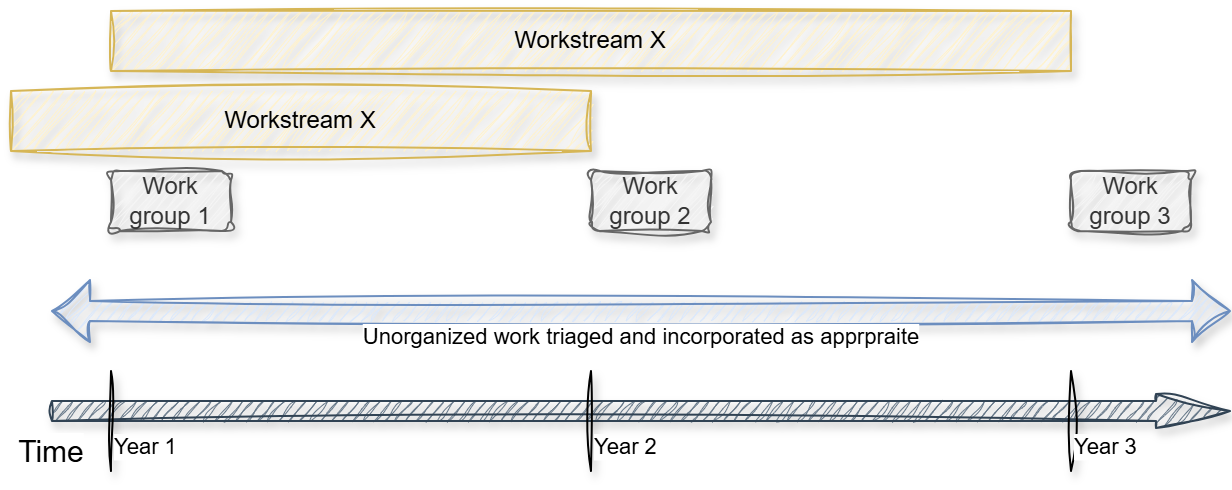

The diagram above was exported from draw.io. Its source (the exported page's mxGraphModel, read from the mxfile embedded in the PNG):
<mxGraphModel dx="843" dy="522" grid="1" gridSize="10" guides="1" tooltips="1" connect="1" arrows="1" fold="1" page="1" pageScale="1" pageWidth="2756" pageHeight="3937" math="0" shadow="0">
  <root>
    <mxCell id="0" />
    <mxCell id="1" parent="0" />
    <mxCell id="drN4KGjrcRPqep7Dr6zM-1" edge="1" parent="1" style="shape=flexArrow;endArrow=classic;html=1;rounded=0;defaultLabelBackgroundColor=page;endWidth=6;endSize=12;fontSize=15;sketch=1;curveFitting=1;jiggle=2;shadow=1;fillColor=#647687;strokeColor=#314354;" value="Time">
      <mxGeometry height="50" relative="1" width="50" x="-1" y="-20" as="geometry">
        <mxPoint as="offset" />
        <mxPoint x="290" y="400" as="sourcePoint" />
        <mxPoint x="880" y="400" as="targetPoint" />
      </mxGeometry>
    </mxCell>
    <mxCell id="drN4KGjrcRPqep7Dr6zM-3" edge="1" parent="1" style="endArrow=none;html=1;rounded=0;defaultLabelBackgroundColor=page;verticalAlign=top;labelPosition=right;verticalLabelPosition=bottom;align=left;sketch=1;curveFitting=1;jiggle=2;shadow=1;" value="Year 1">
      <mxGeometry height="50" relative="1" width="50" as="geometry">
        <mxPoint x="320" y="430" as="sourcePoint" />
        <mxPoint x="320" y="380" as="targetPoint" />
      </mxGeometry>
    </mxCell>
    <mxCell id="drN4KGjrcRPqep7Dr6zM-4" edge="1" parent="1" style="endArrow=none;html=1;rounded=0;defaultLabelBackgroundColor=page;labelPosition=right;verticalLabelPosition=bottom;align=left;verticalAlign=top;sketch=1;curveFitting=1;jiggle=2;shadow=1;" value="Year 2">
      <mxGeometry height="50" relative="1" width="50" as="geometry">
        <mxPoint x="560" y="430" as="sourcePoint" />
        <mxPoint x="560" y="380" as="targetPoint" />
      </mxGeometry>
    </mxCell>
    <mxCell id="drN4KGjrcRPqep7Dr6zM-5" edge="1" parent="1" style="endArrow=none;html=1;rounded=0;defaultLabelBackgroundColor=page;labelPosition=right;verticalLabelPosition=bottom;align=left;verticalAlign=top;sketch=1;curveFitting=1;jiggle=2;shadow=1;" value="Year 3">
      <mxGeometry height="50" relative="1" width="50" as="geometry">
        <mxPoint x="800" y="430" as="sourcePoint" />
        <mxPoint x="800" y="380" as="targetPoint" />
      </mxGeometry>
    </mxCell>
    <mxCell id="drN4KGjrcRPqep7Dr6zM-8" parent="1" style="rounded=0;whiteSpace=wrap;html=1;sketch=1;curveFitting=1;jiggle=2;fillColor=#fff2cc;strokeColor=#d6b656;shadow=1;" value="Workstream X" vertex="1">
      <mxGeometry height="30" width="480" x="320" y="200" as="geometry" />
    </mxCell>
    <mxCell id="drN4KGjrcRPqep7Dr6zM-11" parent="1" style="rounded=1;whiteSpace=wrap;html=1;roundedPerimeter=1;sketch=1;curveFitting=1;jiggle=2;fillColor=#f5f5f5;fontColor=#333333;strokeColor=#666666;shadow=1;" value="Work group 2" vertex="1">
      <mxGeometry height="30" width="60" x="560" y="280" as="geometry" />
    </mxCell>
    <mxCell id="drN4KGjrcRPqep7Dr6zM-12" parent="1" style="rounded=1;whiteSpace=wrap;html=1;roundedPerimeter=1;sketch=1;curveFitting=1;jiggle=2;fillColor=#f5f5f5;fontColor=#333333;strokeColor=#666666;shadow=1;" value="Work group 1" vertex="1">
      <mxGeometry height="30" width="60" x="320" y="280" as="geometry" />
    </mxCell>
    <mxCell id="drN4KGjrcRPqep7Dr6zM-13" parent="1" style="rounded=1;whiteSpace=wrap;html=1;roundedPerimeter=1;sketch=1;curveFitting=1;jiggle=2;fillColor=#f5f5f5;strokeColor=#666666;fontColor=#333333;shadow=1;" value="Work group 3" vertex="1">
      <mxGeometry height="30" width="60" x="800" y="280" as="geometry" />
    </mxCell>
    <mxCell id="drN4KGjrcRPqep7Dr6zM-17" parent="1" style="rounded=0;whiteSpace=wrap;html=1;sketch=1;curveFitting=1;jiggle=2;fillColor=#fff2cc;strokeColor=#d6b656;shadow=1;" value="Workstream X" vertex="1">
      <mxGeometry height="30" width="290" x="270" y="240" as="geometry" />
    </mxCell>
    <mxCell id="drN4KGjrcRPqep7Dr6zM-18" edge="1" parent="1" style="shape=flexArrow;endArrow=classic;startArrow=classic;html=1;rounded=1;defaultLabelBackgroundColor=page;fillColor=#dae8fc;strokeColor=#6c8ebf;sketch=1;curveFitting=1;jiggle=2;shadow=1;labelPosition=center;verticalLabelPosition=bottom;align=center;verticalAlign=top;" value="Unorganized work triaged and incorporated as apprpraite">
      <mxGeometry height="100" relative="1" width="100" as="geometry">
        <mxPoint x="290" y="350" as="sourcePoint" />
        <mxPoint x="880" y="350" as="targetPoint" />
      </mxGeometry>
    </mxCell>
  </root>
</mxGraphModel>